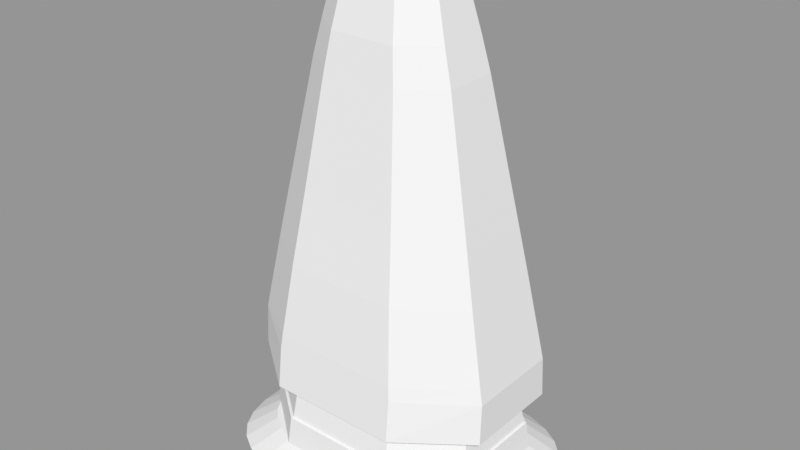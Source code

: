 # Source: SM_GIA_BloodAxeCairnstone_A005_DCCSource_A01.blend  (saved by Blender 3.0.42; exported with 4.5.12 LTS)
import bpy
from mathutils import Matrix  # noqa: F401  (used for matrix-valued properties, if any)

bpy.ops.wm.read_factory_settings(use_empty=True)
scene = bpy.context.scene
scene.name = 'Scene'

# ---- meshes
me_c004_apron_mesh = bpy.data.meshes.new('C004_APRON_MESH')
me_c004_apron_mesh.from_pydata([(66.4, -28.99, 0.0), (69.1, -18.5, 0.0), (70.0, 0.0, 0.0), (69.1, 18.5, 0.0), (66.4, 28.99, 0.0), (61.9, 37.17, 0.0), (55.56, 43.65, 0.0), (47.31, 48.63, 0.0), (36.9, 52.17, 0.0), (23.55, 54.29, 0.0), (1.087e-09, 55.0, 0.0), (-23.55, 54.29, 0.0), (-36.9, 52.17, 0.0), (-47.31, 48.63, 0.0), (-55.56, 43.65, 0.0), (-61.9, 37.17, 0.0), (-66.4, 28.99, 0.0), (-69.1, 18.5, 0.0), (-70.0, 1.356e-09, 0.0), (-69.1, -18.5, 0.0), (-66.4, -28.99, 0.0), (-61.9, -37.17, 0.0), (-55.56, -43.65, 0.0), (-47.31, -48.63, 0.0), (-36.9, -52.17, 0.0), (-23.55, -54.29, 0.0), (-2.262e-09, -55.0, 0.0), (23.55, -54.29, 0.0), (36.9, -52.17, 0.0), (47.31, -48.63, 0.0), (55.56, -43.65, 0.0), (61.9, -37.17, 0.0), (59.76, -26.09, 5.0), (62.19, -16.65, 5.0), (63.0, 0.0, 5.0), (62.19, 16.65, 5.0), (59.76, 26.09, 5.0), (55.71, 33.45, 5.0), (50.0, 39.29, 5.0), (42.58, 43.77, 5.0), (33.21, 46.96, 5.0), (21.19, 48.86, 5.0), (9.787e-10, 49.5, 5.0), (-21.19, 48.86, 5.0), (-33.21, 46.96, 5.0), (-42.58, 43.77, 5.0), (-50.0, 39.29, 5.0), (-55.71, 33.45, 5.0), (-59.76, 26.09, 5.0), (-62.19, 16.65, 5.0), (-63.0, 1.221e-09, 5.0), (-62.19, -16.65, 5.0), (-59.76, -26.09, 5.0), (-55.71, -33.45, 5.0), (-50.0, -39.29, 5.0), (-42.58, -43.77, 5.0), (-33.21, -46.96, 5.0), (-21.19, -48.86, 5.0), (-2.036e-09, -49.5, 5.0), (21.19, -48.86, 5.0), (33.21, -46.96, 5.0), (42.58, -43.77, 5.0), (50.0, -39.29, 5.0), (55.71, -33.45, 5.0), (53.12, -23.19, 10.0), (55.28, -14.8, 10.0), (56.0, 0.0, 10.0), (55.28, 14.8, 10.0), (53.12, 23.19, 10.0), (49.52, 29.74, 10.0), (44.45, 34.92, 10.0), (37.85, 38.91, 10.0), (29.52, 41.74, 10.0), (18.84, 43.43, 10.0), (8.7e-10, 44.0, 10.0), (-18.84, 43.43, 10.0), (-29.52, 41.74, 10.0), (-37.85, 38.91, 10.0), (-44.45, 34.92, 10.0), (-49.52, 29.74, 10.0), (-53.12, 23.19, 10.0), (-55.28, 14.8, 10.0), (-56.0, 1.085e-09, 10.0), (-55.28, -14.8, 10.0), (-53.12, -23.19, 10.0), (-49.52, -29.74, 10.0), (-44.45, -34.92, 10.0), (-37.85, -38.91, 10.0), (-29.52, -41.74, 10.0), (-18.84, -43.43, 10.0), (-1.81e-09, -44.0, 10.0), (18.84, -43.43, 10.0), (29.52, -41.74, 10.0), (37.85, -38.91, 10.0), (44.45, -34.92, 10.0), (49.52, -29.74, 10.0), (52.65, -22.93, 10.5), (54.79, -14.63, 10.5), (55.5, 0.0, 10.5), (54.79, 14.63, 10.5), (52.65, 22.93, 10.5), (49.07, 29.4, 10.5), (44.05, 34.53, 10.5), (37.51, 38.46, 10.5), (29.25, 41.26, 10.5), (18.67, 42.94, 10.5), (8.622e-10, 43.5, 10.5), (-18.67, 42.94, 10.5), (-29.25, 41.26, 10.5), (-37.51, 38.46, 10.5), (-44.05, 34.53, 10.5), (-49.07, 29.4, 10.5), (-52.65, 22.93, 10.5), (-54.79, 14.63, 10.5), (-55.5, 1.073e-09, 10.5), (-54.79, -14.63, 10.5), (-52.65, -22.93, 10.5), (-49.07, -29.4, 10.5), (-44.05, -34.53, 10.5), (-37.51, -38.46, 10.5), (-29.25, -41.26, 10.5), (-18.67, -42.94, 10.5), (-1.793e-09, -43.5, 10.5), (18.67, -42.94, 10.5), (29.25, -41.26, 10.5), (37.51, -38.46, 10.5), (44.05, -34.53, 10.5), (49.07, -29.4, 10.5), (0.0, 0.0, 0.0), (0.0, 0.0, 10.5)], [], [(0, 1, 33, 32), (1, 2, 34, 33), (2, 3, 35, 34), (3, 4, 36, 35), (4, 5, 37, 36), (5, 6, 38, 37), (6, 7, 39, 38), (7, 8, 40, 39), (8, 9, 41, 40), (9, 10, 42, 41), (10, 11, 43, 42), (11, 12, 44, 43), (12, 13, 45, 44), (13, 14, 46, 45), (14, 15, 47, 46), (15, 16, 48, 47), (16, 17, 49, 48), (17, 18, 50, 49), (18, 19, 51, 50), (19, 20, 52, 51), (20, 21, 53, 52), (21, 22, 54, 53), (22, 23, 55, 54), (23, 24, 56, 55), (24, 25, 57, 56), (25, 26, 58, 57), (26, 27, 59, 58), (27, 28, 60, 59), (28, 29, 61, 60), (29, 30, 62, 61), (30, 31, 63, 62), (31, 0, 32, 63), (32, 33, 65, 64), (33, 34, 66, 65), (34, 35, 67, 66), (35, 36, 68, 67), (36, 37, 69, 68), (37, 38, 70, 69), (38, 39, 71, 70), (39, 40, 72, 71), (40, 41, 73, 72), (41, 42, 74, 73), (42, 43, 75, 74), (43, 44, 76, 75), (44, 45, 77, 76), (45, 46, 78, 77), (46, 47, 79, 78), (47, 48, 80, 79), (48, 49, 81, 80), (49, 50, 82, 81), (50, 51, 83, 82), (51, 52, 84, 83), (52, 53, 85, 84), (53, 54, 86, 85), (54, 55, 87, 86), (55, 56, 88, 87), (56, 57, 89, 88), (57, 58, 90, 89), (58, 59, 91, 90), (59, 60, 92, 91), (60, 61, 93, 92), (61, 62, 94, 93), (62, 63, 95, 94), (63, 32, 64, 95), (64, 65, 97, 96), (65, 66, 98, 97), (66, 67, 99, 98), (67, 68, 100, 99), (68, 69, 101, 100), (69, 70, 102, 101), (70, 71, 103, 102), (71, 72, 104, 103), (72, 73, 105, 104), (73, 74, 106, 105), (74, 75, 107, 106), (75, 76, 108, 107), (76, 77, 109, 108), (77, 78, 110, 109), (78, 79, 111, 110), (79, 80, 112, 111), (80, 81, 113, 112), (81, 82, 114, 113), (82, 83, 115, 114), (83, 84, 116, 115), (84, 85, 117, 116), (85, 86, 118, 117), (86, 87, 119, 118), (87, 88, 120, 119), (88, 89, 121, 120), (89, 90, 122, 121), (90, 91, 123, 122), (91, 92, 124, 123), (92, 93, 125, 124), (93, 94, 126, 125), (94, 95, 127, 126), (95, 64, 96, 127), (128, 1, 0), (128, 2, 1), (128, 3, 2), (128, 4, 3), (128, 5, 4), (128, 6, 5), (128, 7, 6), (128, 8, 7), (128, 9, 8), (128, 10, 9), (128, 11, 10), (128, 12, 11), (128, 13, 12), (128, 14, 13), (128, 15, 14), (128, 16, 15), (128, 17, 16), (128, 18, 17), (128, 19, 18), (128, 20, 19), (128, 21, 20), (128, 22, 21), (128, 23, 22), (128, 24, 23), (128, 25, 24), (128, 26, 25), (128, 27, 26), (128, 28, 27), (128, 29, 28), (128, 30, 29), (128, 31, 30), (128, 0, 31), (129, 96, 97), (129, 97, 98), (129, 98, 99), (129, 99, 100), (129, 100, 101), (129, 101, 102), (129, 102, 103), (129, 103, 104), (129, 104, 105), (129, 105, 106), (129, 106, 107), (129, 107, 108), (129, 108, 109), (129, 109, 110), (129, 110, 111), (129, 111, 112), (129, 112, 113), (129, 113, 114), (129, 114, 115), (129, 115, 116), (129, 116, 117), (129, 117, 118), (129, 118, 119), (129, 119, 120), (129, 120, 121), (129, 121, 122), (129, 122, 123), (129, 123, 124), (129, 124, 125), (129, 125, 126), (129, 126, 127), (129, 127, 96)])
me_c004_apron_mesh.use_remesh_fix_poles = True
me_c004_apron_mesh.use_remesh_preserve_attributes = False
me_c004_apron_mesh.update()
me_c003_lower_tier_mesh = bpy.data.meshes.new('C003_LOWER_TIER_MESH')
me_c003_lower_tier_mesh.from_pydata([(-54.0, -21.0, 9.5), (-40.5, -31.5, 9.5), (-27.0, -42.0, 9.5), (0.0, -42.0, 9.5), (27.0, -42.0, 9.5), (40.5, -31.5, 9.5), (54.0, -21.0, 9.5), (54.0, 0.0, 9.5), (54.0, 21.0, 9.5), (40.5, 31.5, 9.5), (27.0, 42.0, 9.5), (0.0, 42.0, 9.5), (-27.0, 42.0, 9.5), (-40.5, 31.5, 9.5), (-54.0, 21.0, 9.5), (-54.0, 0.0, 9.5), (-55.5, -21.75, 10.0), (-41.62, -32.62, 10.0), (-27.75, -43.5, 10.0), (0.0, -43.5, 10.0), (27.75, -43.5, 10.0), (41.62, -32.62, 10.0), (55.5, -21.75, 10.0), (55.5, 0.0, 10.0), (55.5, 21.75, 10.0), (41.62, 32.62, 10.0), (27.75, 43.5, 10.0), (0.0, 43.5, 10.0), (-27.75, 43.5, 10.0), (-41.62, 32.62, 10.0), (-55.5, 21.75, 10.0), (-55.5, 0.0, 10.0), (-54.75, -21.38, 16.5), (-41.06, -32.06, 16.5), (-27.38, -42.75, 16.5), (0.0, -42.75, 16.5), (27.38, -42.75, 16.5), (41.06, -32.06, 16.5), (54.75, -21.38, 16.5), (54.75, 0.0, 16.5), (54.75, 21.38, 16.5), (41.06, 32.06, 16.5), (27.38, 42.75, 16.5), (0.0, 42.75, 16.5), (-27.38, 42.75, 16.5), (-41.06, 32.06, 16.5), (-54.75, 21.38, 16.5), (-54.75, 0.0, 16.5), (-54.0, -21.0, 23.0), (-40.5, -31.5, 23.0), (-27.0, -42.0, 23.0), (0.0, -42.0, 23.0), (27.0, -42.0, 23.0), (40.5, -31.5, 23.0), (54.0, -21.0, 23.0), (54.0, 0.0, 23.0), (54.0, 21.0, 23.0), (40.5, 31.5, 23.0), (27.0, 42.0, 23.0), (0.0, 42.0, 23.0), (-27.0, 42.0, 23.0), (-40.5, 31.5, 23.0), (-54.0, 21.0, 23.0), (-54.0, 0.0, 23.0), (-52.0, -20.0, 23.5), (-39.0, -30.0, 23.5), (-26.0, -40.0, 23.5), (0.0, -40.0, 23.5), (26.0, -40.0, 23.5), (39.0, -30.0, 23.5), (52.0, -20.0, 23.5), (52.0, 0.0, 23.5), (52.0, 20.0, 23.5), (39.0, 30.0, 23.5), (26.0, 40.0, 23.5), (0.0, 40.0, 23.5), (-26.0, 40.0, 23.5), (-39.0, 30.0, 23.5), (-52.0, 20.0, 23.5), (-52.0, 0.0, 23.5), (0.0, 0.0, 9.5), (0.0, 0.0, 23.5)], [], [(0, 1, 17, 16), (1, 2, 18, 17), (2, 3, 19, 18), (3, 4, 20, 19), (4, 5, 21, 20), (5, 6, 22, 21), (6, 7, 23, 22), (7, 8, 24, 23), (8, 9, 25, 24), (9, 10, 26, 25), (10, 11, 27, 26), (11, 12, 28, 27), (12, 13, 29, 28), (13, 14, 30, 29), (14, 15, 31, 30), (15, 0, 16, 31), (16, 17, 33, 32), (17, 18, 34, 33), (18, 19, 35, 34), (19, 20, 36, 35), (20, 21, 37, 36), (21, 22, 38, 37), (22, 23, 39, 38), (23, 24, 40, 39), (24, 25, 41, 40), (25, 26, 42, 41), (26, 27, 43, 42), (27, 28, 44, 43), (28, 29, 45, 44), (29, 30, 46, 45), (30, 31, 47, 46), (31, 16, 32, 47), (32, 33, 49, 48), (33, 34, 50, 49), (34, 35, 51, 50), (35, 36, 52, 51), (36, 37, 53, 52), (37, 38, 54, 53), (38, 39, 55, 54), (39, 40, 56, 55), (40, 41, 57, 56), (41, 42, 58, 57), (42, 43, 59, 58), (43, 44, 60, 59), (44, 45, 61, 60), (45, 46, 62, 61), (46, 47, 63, 62), (47, 32, 48, 63), (48, 49, 65, 64), (49, 50, 66, 65), (50, 51, 67, 66), (51, 52, 68, 67), (52, 53, 69, 68), (53, 54, 70, 69), (54, 55, 71, 70), (55, 56, 72, 71), (56, 57, 73, 72), (57, 58, 74, 73), (58, 59, 75, 74), (59, 60, 76, 75), (60, 61, 77, 76), (61, 62, 78, 77), (62, 63, 79, 78), (63, 48, 64, 79), (80, 1, 0), (80, 2, 1), (80, 3, 2), (80, 4, 3), (80, 5, 4), (80, 6, 5), (80, 7, 6), (80, 8, 7), (80, 9, 8), (80, 10, 9), (80, 11, 10), (80, 12, 11), (80, 13, 12), (80, 14, 13), (80, 15, 14), (80, 0, 15), (81, 64, 65), (81, 65, 66), (81, 66, 67), (81, 67, 68), (81, 68, 69), (81, 69, 70), (81, 70, 71), (81, 71, 72), (81, 72, 73), (81, 73, 74), (81, 74, 75), (81, 75, 76), (81, 76, 77), (81, 77, 78), (81, 78, 79), (81, 79, 64)])
me_c003_lower_tier_mesh.use_remesh_fix_poles = True
me_c003_lower_tier_mesh.use_remesh_preserve_attributes = False
me_c003_lower_tier_mesh.update()
me_c002_upper_tier_mesh = bpy.data.meshes.new('C002_UPPER_TIER_MESH')
me_c002_upper_tier_mesh.from_pydata([(-51.0, -19.5, 22.5), (-38.25, -29.25, 22.5), (-25.5, -39.0, 22.5), (0.0, -39.0, 22.5), (25.5, -39.0, 22.5), (38.25, -29.25, 22.5), (51.0, -19.5, 22.5), (51.0, 0.0, 22.5), (51.0, 19.5, 22.5), (38.25, 29.25, 22.5), (25.5, 39.0, 22.5), (0.0, 39.0, 22.5), (-25.5, 39.0, 22.5), (-38.25, 29.25, 22.5), (-51.0, 19.5, 22.5), (-51.0, 0.0, 22.5), (-53.0, -20.5, 23.0), (-39.75, -30.75, 23.0), (-26.5, -41.0, 23.0), (0.0, -41.0, 23.0), (26.5, -41.0, 23.0), (39.75, -30.75, 23.0), (53.0, -20.5, 23.0), (53.0, 0.0, 23.0), (53.0, 20.5, 23.0), (39.75, 30.75, 23.0), (26.5, 41.0, 23.0), (0.0, 41.0, 23.0), (-26.5, 41.0, 23.0), (-39.75, 30.75, 23.0), (-53.0, 20.5, 23.0), (-53.0, 0.0, 23.0), (-52.0, -20.0, 29.0), (-39.0, -30.0, 29.0), (-26.0, -40.0, 29.0), (0.0, -40.0, 29.0), (26.0, -40.0, 29.0), (39.0, -30.0, 29.0), (52.0, -20.0, 29.0), (52.0, 0.0, 29.0), (52.0, 20.0, 29.0), (39.0, 30.0, 29.0), (26.0, 40.0, 29.0), (0.0, 40.0, 29.0), (-26.0, 40.0, 29.0), (-39.0, 30.0, 29.0), (-52.0, 20.0, 29.0), (-52.0, 0.0, 29.0), (-51.0, -19.5, 35.0), (-38.25, -29.25, 35.0), (-25.5, -39.0, 35.0), (0.0, -39.0, 35.0), (25.5, -39.0, 35.0), (38.25, -29.25, 35.0), (51.0, -19.5, 35.0), (51.0, 0.0, 35.0), (51.0, 19.5, 35.0), (38.25, 29.25, 35.0), (25.5, 39.0, 35.0), (0.0, 39.0, 35.0), (-25.5, 39.0, 35.0), (-38.25, 29.25, 35.0), (-51.0, 19.5, 35.0), (-51.0, 0.0, 35.0), (-49.0, -18.5, 35.5), (-36.75, -27.75, 35.5), (-24.5, -37.0, 35.5), (0.0, -37.0, 35.5), (24.5, -37.0, 35.5), (36.75, -27.75, 35.5), (49.0, -18.5, 35.5), (49.0, 0.0, 35.5), (49.0, 18.5, 35.5), (36.75, 27.75, 35.5), (24.5, 37.0, 35.5), (0.0, 37.0, 35.5), (-24.5, 37.0, 35.5), (-36.75, 27.75, 35.5), (-49.0, 18.5, 35.5), (-49.0, 0.0, 35.5), (0.0, 0.0, 22.5), (0.0, 0.0, 35.5)], [], [(0, 1, 17, 16), (1, 2, 18, 17), (2, 3, 19, 18), (3, 4, 20, 19), (4, 5, 21, 20), (5, 6, 22, 21), (6, 7, 23, 22), (7, 8, 24, 23), (8, 9, 25, 24), (9, 10, 26, 25), (10, 11, 27, 26), (11, 12, 28, 27), (12, 13, 29, 28), (13, 14, 30, 29), (14, 15, 31, 30), (15, 0, 16, 31), (16, 17, 33, 32), (17, 18, 34, 33), (18, 19, 35, 34), (19, 20, 36, 35), (20, 21, 37, 36), (21, 22, 38, 37), (22, 23, 39, 38), (23, 24, 40, 39), (24, 25, 41, 40), (25, 26, 42, 41), (26, 27, 43, 42), (27, 28, 44, 43), (28, 29, 45, 44), (29, 30, 46, 45), (30, 31, 47, 46), (31, 16, 32, 47), (32, 33, 49, 48), (33, 34, 50, 49), (34, 35, 51, 50), (35, 36, 52, 51), (36, 37, 53, 52), (37, 38, 54, 53), (38, 39, 55, 54), (39, 40, 56, 55), (40, 41, 57, 56), (41, 42, 58, 57), (42, 43, 59, 58), (43, 44, 60, 59), (44, 45, 61, 60), (45, 46, 62, 61), (46, 47, 63, 62), (47, 32, 48, 63), (48, 49, 65, 64), (49, 50, 66, 65), (50, 51, 67, 66), (51, 52, 68, 67), (52, 53, 69, 68), (53, 54, 70, 69), (54, 55, 71, 70), (55, 56, 72, 71), (56, 57, 73, 72), (57, 58, 74, 73), (58, 59, 75, 74), (59, 60, 76, 75), (60, 61, 77, 76), (61, 62, 78, 77), (62, 63, 79, 78), (63, 48, 64, 79), (80, 1, 0), (80, 2, 1), (80, 3, 2), (80, 4, 3), (80, 5, 4), (80, 6, 5), (80, 7, 6), (80, 8, 7), (80, 9, 8), (80, 10, 9), (80, 11, 10), (80, 12, 11), (80, 13, 12), (80, 14, 13), (80, 15, 14), (80, 0, 15), (81, 64, 65), (81, 65, 66), (81, 66, 67), (81, 67, 68), (81, 68, 69), (81, 69, 70), (81, 70, 71), (81, 71, 72), (81, 72, 73), (81, 73, 74), (81, 74, 75), (81, 75, 76), (81, 76, 77), (81, 77, 78), (81, 78, 79), (81, 79, 64)])
me_c002_upper_tier_mesh.use_remesh_fix_poles = True
me_c002_upper_tier_mesh.use_remesh_preserve_attributes = False
me_c002_upper_tier_mesh.update()
me_c001_body_mesh = bpy.data.meshes.new('C001_BODY_MESH')
me_c001_body_mesh.from_pydata([(-49.0, -18.5, 34.5), (-24.5, -37.0, 34.5), (24.5, -37.0, 34.5), (49.0, -18.5, 34.5), (49.0, 18.5, 34.5), (24.5, 37.0, 34.5), (-24.5, 37.0, 34.5), (-49.0, 18.5, 34.5), (-50.0, -19.0, 35.0), (-25.0, -38.0, 35.0), (25.0, -38.0, 35.0), (50.0, -19.0, 35.0), (50.0, 19.0, 35.0), (25.0, 38.0, 35.0), (-25.0, 38.0, 35.0), (-50.0, 19.0, 35.0), (-60.0, -22.5, 40.0), (-30.0, -45.0, 40.0), (30.0, -45.0, 40.0), (60.0, -22.5, 40.0), (60.0, 22.5, 40.0), (30.0, 45.0, 40.0), (-30.0, 45.0, 40.0), (-60.0, 22.5, 40.0), (-59.69, -21.49, 58.31), (-29.85, -42.97, 58.31), (29.85, -42.97, 58.31), (59.69, -21.49, 58.31), (59.69, 21.49, 58.31), (29.85, 42.97, 58.31), (-29.85, 42.97, 58.31), (-59.69, 21.49, 58.31), (-58.4, -21.14, 64.55), (-29.2, -42.28, 64.55), (29.2, -42.28, 64.55), (58.4, -21.14, 64.55), (58.4, 21.14, 64.55), (29.2, 42.28, 64.55), (-29.2, 42.28, 64.55), (-58.4, 21.14, 64.55), (-51.64, -18.81, 97.27), (-25.82, -37.63, 97.27), (25.82, -37.63, 97.27), (51.64, -18.81, 97.27), (51.64, 18.81, 97.27), (25.82, 37.63, 97.27), (-25.82, 37.63, 97.27), (-51.64, 18.81, 97.27), (-47.08, -16.99, 119.3), (-23.54, -33.97, 119.3), (23.54, -33.97, 119.3), (47.08, -16.99, 119.3), (47.08, 16.99, 119.3), (23.54, 33.97, 119.3), (-23.54, 33.97, 119.3), (-47.08, 16.99, 119.3), (-44.82, -16.1, 130.0), (-22.41, -32.2, 130.0), (22.41, -32.2, 130.0), (44.82, -16.1, 130.0), (44.82, 16.1, 130.0), (22.41, 32.2, 130.0), (-22.41, 32.2, 130.0), (-44.82, 16.1, 130.0), (-37.88, -13.58, 162.7), (-18.94, -27.16, 162.7), (18.94, -27.16, 162.7), (37.88, -13.58, 162.7), (37.88, 13.58, 162.7), (18.94, 27.16, 162.7), (-18.94, 27.16, 162.7), (-37.88, 13.58, 162.7), (-34.15, -12.22, 180.3), (-17.08, -24.44, 180.3), (17.08, -24.44, 180.3), (34.15, -12.22, 180.3), (34.15, 12.22, 180.3), (17.08, 24.44, 180.3), (-17.08, 24.44, 180.3), (-34.15, 12.22, 180.3), (-30.09, -11.06, 195.5), (-15.04, -22.11, 195.5), (15.04, -22.11, 195.5), (30.09, -11.06, 195.5), (30.09, 11.06, 195.5), (15.04, 22.11, 195.5), (-15.04, 22.11, 195.5), (-30.09, 11.06, 195.5), (-24.31, -8.678, 216.9), (-12.15, -17.36, 216.9), (12.15, -17.36, 216.9), (24.31, -8.678, 216.9), (24.31, 8.678, 216.9), (12.15, 17.36, 216.9), (-12.15, 17.36, 216.9), (-24.31, 8.678, 216.9), (-11.38, -8.341, 220.0), (-5.692, -16.68, 220.0), (5.692, -16.68, 220.0), (11.38, -8.341, 220.0), (11.38, 8.341, 220.0), (5.692, 16.68, 220.0), (-5.692, 16.68, 220.0), (-11.38, 8.341, 220.0), (0.0, 0.0, 34.5), (0.0, 0.0, 220.0)], [], [(0, 1, 9, 8), (1, 2, 10, 9), (2, 3, 11, 10), (3, 4, 12, 11), (4, 5, 13, 12), (5, 6, 14, 13), (6, 7, 15, 14), (7, 0, 8, 15), (8, 9, 17, 16), (9, 10, 18, 17), (10, 11, 19, 18), (11, 12, 20, 19), (12, 13, 21, 20), (13, 14, 22, 21), (14, 15, 23, 22), (15, 8, 16, 23), (16, 17, 25, 24), (17, 18, 26, 25), (18, 19, 27, 26), (19, 20, 28, 27), (20, 21, 29, 28), (21, 22, 30, 29), (22, 23, 31, 30), (23, 16, 24, 31), (24, 25, 33, 32), (25, 26, 34, 33), (26, 27, 35, 34), (27, 28, 36, 35), (28, 29, 37, 36), (29, 30, 38, 37), (30, 31, 39, 38), (31, 24, 32, 39), (32, 33, 41, 40), (33, 34, 42, 41), (34, 35, 43, 42), (35, 36, 44, 43), (36, 37, 45, 44), (37, 38, 46, 45), (38, 39, 47, 46), (39, 32, 40, 47), (40, 41, 49, 48), (41, 42, 50, 49), (42, 43, 51, 50), (43, 44, 52, 51), (44, 45, 53, 52), (45, 46, 54, 53), (46, 47, 55, 54), (47, 40, 48, 55), (48, 49, 57, 56), (49, 50, 58, 57), (50, 51, 59, 58), (51, 52, 60, 59), (52, 53, 61, 60), (53, 54, 62, 61), (54, 55, 63, 62), (55, 48, 56, 63), (56, 57, 65, 64), (57, 58, 66, 65), (58, 59, 67, 66), (59, 60, 68, 67), (60, 61, 69, 68), (61, 62, 70, 69), (62, 63, 71, 70), (63, 56, 64, 71), (64, 65, 73, 72), (65, 66, 74, 73), (66, 67, 75, 74), (67, 68, 76, 75), (68, 69, 77, 76), (69, 70, 78, 77), (70, 71, 79, 78), (71, 64, 72, 79), (72, 73, 81, 80), (73, 74, 82, 81), (74, 75, 83, 82), (75, 76, 84, 83), (76, 77, 85, 84), (77, 78, 86, 85), (78, 79, 87, 86), (79, 72, 80, 87), (80, 81, 89, 88), (81, 82, 90, 89), (82, 83, 91, 90), (83, 84, 92, 91), (84, 85, 93, 92), (85, 86, 94, 93), (86, 87, 95, 94), (87, 80, 88, 95), (88, 89, 97, 96), (89, 90, 98, 97), (90, 91, 99, 98), (91, 92, 100, 99), (92, 93, 101, 100), (93, 94, 102, 101), (94, 95, 103, 102), (95, 88, 96, 103), (104, 1, 0), (104, 2, 1), (104, 3, 2), (104, 4, 3), (104, 5, 4), (104, 6, 5), (104, 7, 6), (104, 0, 7), (105, 96, 97), (105, 97, 98), (105, 98, 99), (105, 99, 100), (105, 100, 101), (105, 101, 102), (105, 102, 103), (105, 103, 96)])
me_c001_body_mesh.use_remesh_fix_poles = True
me_c001_body_mesh.use_remesh_preserve_attributes = False
me_c001_body_mesh.update()

# ---- objects
ob_c004_apron = bpy.data.objects.new('C004_APRON', me_c004_apron_mesh)
ob_c003_lower_tier = bpy.data.objects.new('C003_LOWER_TIER', me_c003_lower_tier_mesh)
ob_c002_upper_tier = bpy.data.objects.new('C002_UPPER_TIER', me_c002_upper_tier_mesh)
ob_c001_body = bpy.data.objects.new('C001_BODY', me_c001_body_mesh)

# ---- transforms, parenting, visibility, modifiers, constraints
ob_c004_apron.location = (0.0, 0.0, 0.0)
_vg = ob_c004_apron.vertex_groups.new(name='VAG-010-C004-TRANSITION-LATTICE')
_vg = ob_c004_apron.vertex_groups.new(name='VAG-011-C004-SOURCE-OWNED-SILHOUETTE')
_vg = ob_c004_apron.vertex_groups.new(name='VAG-013-C004-Z0-BOTTOM')
_vg = ob_c004_apron.vertex_groups.new(name='VAG-014-CL001-CL003-HIDDEN-OVERLAP')
ob_c003_lower_tier.location = (0.0, 0.0, 0.0)
_vg = ob_c003_lower_tier.vertex_groups.new(name='VAG-008-C003-VISIBLE-TIER')
_vg = ob_c003_lower_tier.vertex_groups.new(name='VAG-009-C003-HIDDEN-CLOSURES')
_vg = ob_c003_lower_tier.vertex_groups.new(name='VAG-014-CL001-CL003-HIDDEN-OVERLAP')
ob_c002_upper_tier.location = (0.0, 0.0, 0.0)
_vg = ob_c002_upper_tier.vertex_groups.new(name='VAG-006-C002-VISIBLE-TIER')
_vg = ob_c002_upper_tier.vertex_groups.new(name='VAG-007-C002-HIDDEN-CLOSURES')
_vg = ob_c002_upper_tier.vertex_groups.new(name='VAG-014-CL001-CL003-HIDDEN-OVERLAP')
ob_c001_body.location = (0.0, 0.0, 0.0)
_vg = ob_c001_body.vertex_groups.new(name='VAG-001-C001-FRONT-XZ')
_vg = ob_c001_body.vertex_groups.new(name='VAG-002-C001-LEFT-YZ')
_vg = ob_c001_body.vertex_groups.new(name='VAG-003-C001-CORNER-JOINS')
_vg = ob_c001_body.vertex_groups.new(name='VAG-004-C001-TOP')
_vg = ob_c001_body.vertex_groups.new(name='VAG-005-C001-HIDDEN-BOTTOM')
_vg = ob_c001_body.vertex_groups.new(name='VAG-014-CL001-CL003-HIDDEN-OVERLAP')

# ---- collection membership
scene.collection.objects.link(ob_c004_apron)
scene.collection.objects.link(ob_c003_lower_tier)
scene.collection.objects.link(ob_c002_upper_tier)
scene.collection.objects.link(ob_c001_body)

# ---- scene / render settings (as saved in the file)
scene.frame_start = 1; scene.frame_end = 250; scene.frame_set(1)
scene.render.engine = 'BLENDER_EEVEE_NEXT'
scene.cycles.sampling_pattern = 'TABULATED_SOBOL'
scene.cycles.use_light_tree = False
scene.view_settings.view_transform = 'Standard'
scene.unit_settings.scale_length = 0.01
bpy.context.view_layer.update()

# ---- added for rendering (the .blend has no active camera and no usable light): camera, sun + grey world if the file has none
cam_auto = bpy.data.cameras.new('AutoCamera')
cam_auto.lens = 50.0
cam_auto.sensor_width = 36.0
cam_auto.clip_end = 4595.56
ob_auto_camera = bpy.data.objects.new('AutoCamera', cam_auto)
scene.collection.objects.link(ob_auto_camera)
ob_auto_camera.location = (261.857, -314.228, 319.485)
ob_auto_camera.rotation_euler = (1.09748, -7.21219e-08, 0.694738)
scene.camera = ob_auto_camera
light_auto_sun = bpy.data.lights.new('AutoSun', 'SUN')
light_auto_sun.energy = 3.0
light_auto_sun.angle = 0.0523599
ob_auto_sun = bpy.data.objects.new('AutoSun', light_auto_sun)
scene.collection.objects.link(ob_auto_sun)
ob_auto_sun.rotation_euler = (0.872665, 0.174533, 0.523599)
if scene.world is None:
    world_auto = bpy.data.worlds.new('AutoWorld')
    world_auto.color = (0.3, 0.3, 0.3)
    scene.world = world_auto
bpy.context.view_layer.update()
